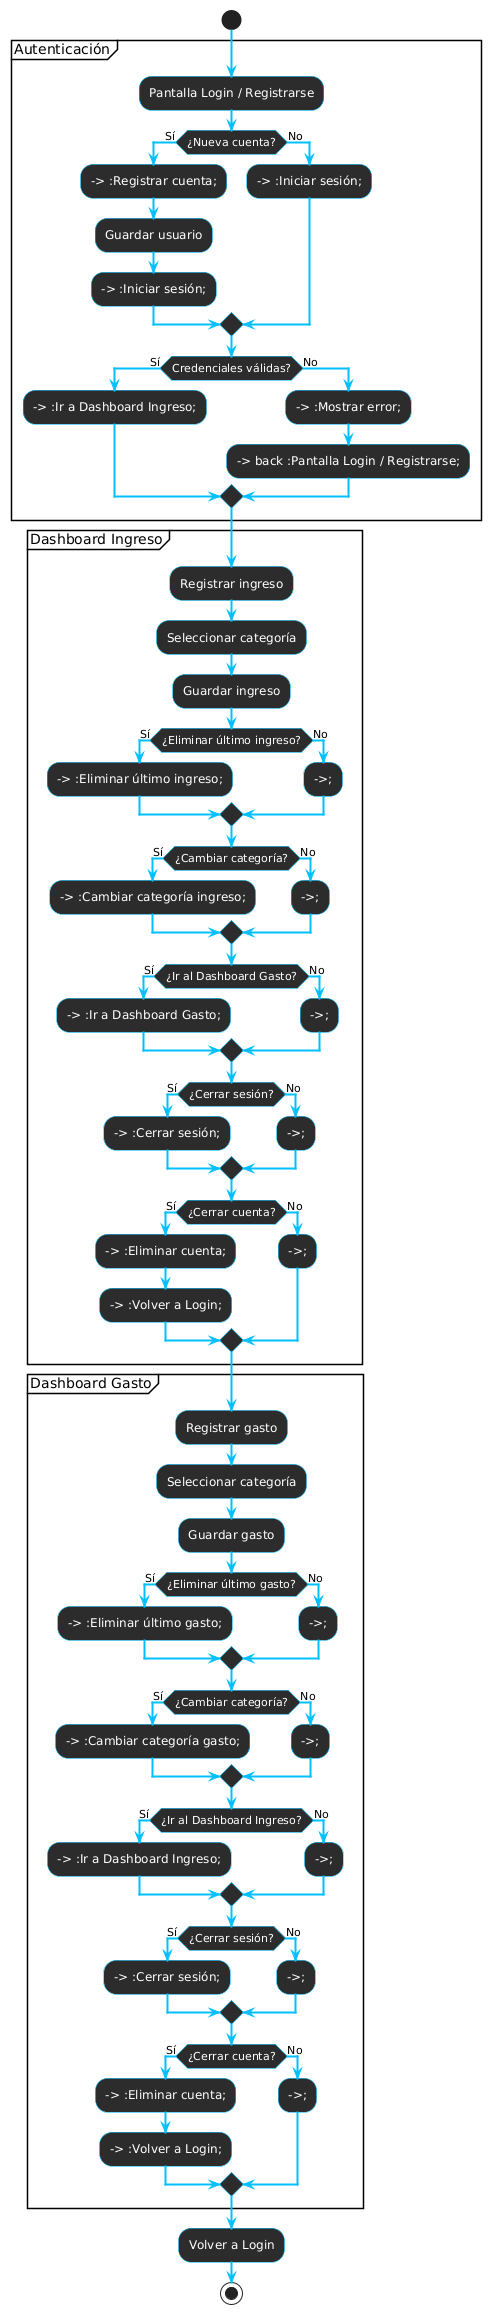

The diagram above was rendered by PlantUML. Its source (embedded in the PNG):
@startuml
skinparam activity {
  BackgroundColor #2D2D2D
  BorderColor #00BFFF
  FontColor #FFFFFF
}
skinparam arrow {
  Color #00BFFF
  Thickness 2
}


start

' === AUTENTICACIÓN ===
partition "Autenticación" {
    :Pantalla Login / Registrarse;

    if (¿Nueva cuenta?) then (Sí)
        --> :Registrar cuenta;
        :Guardar usuario;
        --> :Iniciar sesión;
    else (No)
        --> :Iniciar sesión;
    endif

    if (Credenciales válidas?) then (Sí)
        --> :Ir a Dashboard Ingreso;
    else (No)
        --> :Mostrar error;
        --> back :Pantalla Login / Registrarse;
    endif
}

' === DASHBOARD INGRESO ===
partition "Dashboard Ingreso" {
    :Registrar ingreso;
    :Seleccionar categoría;
    :Guardar ingreso;

    if (¿Eliminar último ingreso?) then (Sí)
        --> :Eliminar último ingreso;
    else (No)
        -->;
    endif

    if (¿Cambiar categoría?) then (Sí)
        --> :Cambiar categoría ingreso;
    else (No)
        -->;
    endif

    if (¿Ir al Dashboard Gasto?) then (Sí)
        --> :Ir a Dashboard Gasto;
    else (No)
        -->;
    endif

    if (¿Cerrar sesión?) then (Sí)
        --> :Cerrar sesión;
    else (No)
        -->;
    endif

    if (¿Cerrar cuenta?) then (Sí)
        --> :Eliminar cuenta;
        --> :Volver a Login;
    else (No)
        -->;
    endif
}

' === DASHBOARD GASTO ===
partition "Dashboard Gasto" {
    :Registrar gasto;
    :Seleccionar categoría;
    :Guardar gasto;

    if (¿Eliminar último gasto?) then (Sí)
        --> :Eliminar último gasto;
    else (No)
        -->;
    endif

    if (¿Cambiar categoría?) then (Sí)
        --> :Cambiar categoría gasto;
    else (No)
        -->;
    endif

    if (¿Ir al Dashboard Ingreso?) then (Sí)
        --> :Ir a Dashboard Ingreso;
    else (No)
        -->;
    endif

    if (¿Cerrar sesión?) then (Sí)
        --> :Cerrar sesión;
    else (No)
        -->;
    endif

    if (¿Cerrar cuenta?) then (Sí)
        --> :Eliminar cuenta;
        --> :Volver a Login;
    else (No)
        -->;
    endif
}

' === RETORNOS ===
:Volver a Login;
stop
@enduml